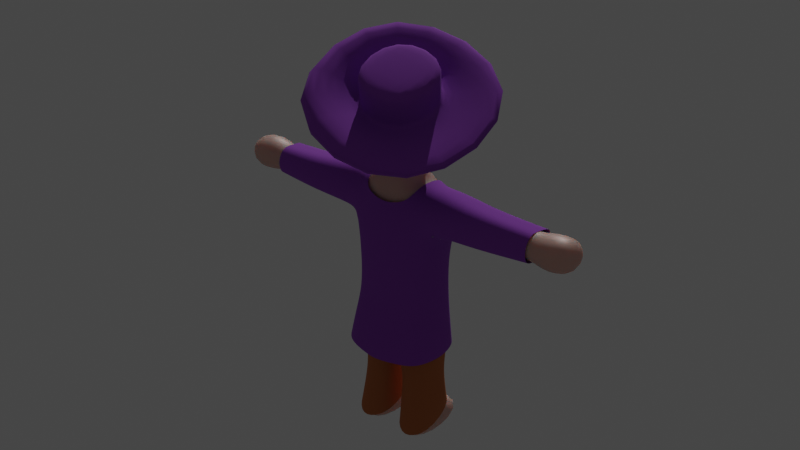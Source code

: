 # Source: player_as_3d_question_mark.blend  (saved by Blender 2.91.10; exported with 4.5.12 LTS)
import bpy
from mathutils import Matrix  # noqa: F401  (used for matrix-valued properties, if any)

bpy.ops.wm.read_factory_settings(use_empty=True)
scene = bpy.context.scene
scene.name = 'Scene'

# ---- collections
col_collection = bpy.data.collections.new('Collection'); scene.collection.children.link(col_collection)

# ---- materials (node trees are filled in below, after node groups)
mat_material = bpy.data.materials.new('Material')
mat_material.alpha_threshold = 0.0
mat_material.use_transparent_shadow = False
mat_material.line_color = (0.0, 0.0, 0.0, 1.0)
mat_material_003 = bpy.data.materials.new('Material.003')
mat_material_003.use_transparent_shadow = False
mat_material_004 = bpy.data.materials.new('Material.004')
mat_material_004.use_transparent_shadow = False
mat_material_005 = bpy.data.materials.new('Material.005')
mat_material_005.use_transparent_shadow = False
mat_material_002 = bpy.data.materials.new('Material.002')
mat_material_002.use_transparent_shadow = False

# ---- material node trees
mat_material.use_nodes = True; mat_material.node_tree.nodes.clear()
_N = mat_material.node_tree.nodes; _L = mat_material.node_tree.links
n0 = _N.new('ShaderNodeOutputMaterial'); n0.name = 'Material Output'; n0.location = (300, 300)
n1 = _N.new('ShaderNodeBsdfPrincipled'); n1.name = 'Principled BSDF'; n1.location = (10, 300)
n1.distribution = 'GGX'
n1.subsurface_method = 'BURLEY'
n1.inputs[0].default_value = (0.7093, 0.4294, 0.3643, 1.0)
n1.inputs[1].default_value = 0.05905
n1.inputs[2].default_value = 0.4824
n1.inputs[3].default_value = 1.45
n1.inputs[8].default_value = 1.0
n1.inputs[10].default_value = 0.2451
n1.inputs[27].default_value = (0.0, 0.0, 0.0, 1.0)
n1.inputs[28].default_value = 1.0
_L.new(n1.outputs[0], n0.inputs[0])
n0.is_active_output = True
mat_material_003.use_nodes = True; mat_material_003.node_tree.nodes.clear()
_N = mat_material_003.node_tree.nodes; _L = mat_material_003.node_tree.links
n0 = _N.new('ShaderNodeBsdfPrincipled'); n0.name = 'Principled BSDF'; n0.location = (10, 300)
n0.distribution = 'GGX'
n0.subsurface_method = 'BURLEY'
n0.inputs[0].default_value = (0.3233, 0.06396, 0.5542, 1.0)
n0.inputs[1].default_value = 0.1588
n0.inputs[2].default_value = 0.9098
n0.inputs[3].default_value = 1.45
n0.inputs[27].default_value = (0.0, 0.0, 0.0, 1.0)
n0.inputs[28].default_value = 1.0
n1 = _N.new('ShaderNodeOutputMaterial'); n1.name = 'Material Output'; n1.location = (300, 300)
_L.new(n0.outputs[0], n1.inputs[0])
n1.is_active_output = True
mat_material_004.use_nodes = True; mat_material_004.node_tree.nodes.clear()
_N = mat_material_004.node_tree.nodes; _L = mat_material_004.node_tree.links
n0 = _N.new('ShaderNodeBsdfPrincipled'); n0.name = 'Principled BSDF'; n0.location = (10, 300)
n0.distribution = 'GGX'
n0.subsurface_method = 'BURLEY'
n0.inputs[0].default_value = (0.5542, 0.1748, 0.05018, 1.0)
n0.inputs[1].default_value = 0.1588
n0.inputs[2].default_value = 0.9098
n0.inputs[3].default_value = 1.45
n0.inputs[27].default_value = (0.0, 0.0, 0.0, 1.0)
n0.inputs[28].default_value = 1.0
n1 = _N.new('ShaderNodeOutputMaterial'); n1.name = 'Material Output'; n1.location = (300, 300)
_L.new(n0.outputs[0], n1.inputs[0])
n1.is_active_output = True
mat_material_005.use_nodes = True; mat_material_005.node_tree.nodes.clear()
_N = mat_material_005.node_tree.nodes; _L = mat_material_005.node_tree.links
n0 = _N.new('ShaderNodeOutputMaterial'); n0.name = 'Material Output'; n0.location = (300, 300)
n1 = _N.new('ShaderNodeEmission'); n1.name = 'Emission'; n1.location = (10, 300)
n1.inputs[0].default_value = (0.0, 0.0, 0.0, 1.0)
_L.new(n1.outputs[0], n0.inputs[0])
n0.is_active_output = True
mat_material_002.use_nodes = True; mat_material_002.node_tree.nodes.clear()
_N = mat_material_002.node_tree.nodes; _L = mat_material_002.node_tree.links
n0 = _N.new('ShaderNodeOutputMaterial'); n0.name = 'Material Output'; n0.location = (300, 300)
n1 = _N.new('ShaderNodeEmission'); n1.name = 'Emission'; n1.location = (10, 300)
_L.new(n1.outputs[0], n0.inputs[0])
n0.is_active_output = True

# ---- world
world_world = bpy.data.worlds.new('World'); scene.world = world_world
world_world.use_nodes = True; world_world.node_tree.nodes.clear()
_N = world_world.node_tree.nodes; _L = world_world.node_tree.links
n0 = _N.new('ShaderNodeOutputWorld'); n0.name = 'World Output'; n0.location = (300, 300)
n1 = _N.new('ShaderNodeBackground'); n1.name = 'Background'; n1.location = (10, 300)
n1.inputs[0].default_value = (0.05088, 0.05088, 0.05088, 1.0)
_L.new(n1.outputs[0], n0.inputs[0])
n0.is_active_output = True
world_world.color = (0.05088, 0.05088, 0.05088)
world_world.use_sun_shadow = False
world_world.sun_shadow_jitter_overblur = 0.0

# ---- lights
light_sun = bpy.data.lights.new('Sun', 'SUN')
light_sun.transmission_factor = 0.0
light_sun.energy = 1.0
light_sun.shadow_soft_size = 0.125

# ---- meshes
me_cube = bpy.data.meshes.new('Cube')
me_cube.from_pydata([(0.8304, 0.339, 0.01011), (0.9805, 0.3432, -0.8924), (0.8868, -0.3725, 0.06511), (0.9805, -0.4275, -0.8678), (0.04666, -0.5475, -0.9597), (0.09656, -0.5264, 0.1137), (0.04666, 0.469, -0.9922), (0.4284, 0.4619, 0.05067), (0.0, -0.5476, -0.9675), (0.0, -0.5264, 0.1137), (0.0, 0.469, -1.0), (0.0, 0.4843, 0.08138), (0.8097, 0.4401, -2.093), (0.8169, -0.2956, -1.966), (0.1156, -0.2956, -1.969), (0.1237, 0.4401, -2.095), (0.8657, 0.898, -2.842), (0.8662, -0.5199, -2.97), (0.1227, -0.5199, -2.972), (0.1223, 0.898, -2.845), (0.8562, 0.469, 2.154), (0.8562, -0.469, 2.154), (0.4793, -0.4803, 2.204), (0.4793, 0.4576, 2.204), (0.0, -0.469, 2.249), (0.0, 0.469, 2.249), (0.6615, 0.599, 1.282), (0.7916, 0.4205, 1.353), (0.7916, -0.4205, 1.353), (0.0, 0.6975, 1.353), (0.1595, -0.469, 1.423), (0.0, -0.469, 1.445), (1.88, 0.402, 2.071), (1.88, -0.402, 2.071), (1.85, 0.402, 1.382), (1.85, -0.402, 1.382), (2.979, 0.2711, 1.932), (2.979, -0.2711, 1.932), (2.959, 0.2711, 1.468), (2.959, -0.2711, 1.468), (0.8672, 1.111, -3.286), (0.8673, -0.5594, -3.322), (0.1239, -0.5594, -3.325), (0.1237, 1.111, -3.288), (0.8664, 0.4583, -2.695), (0.1094, 0.4583, -2.697), (0.1093, -0.4425, -2.674), (0.8663, -0.4425, -2.671), (0.1147, -0.2917, -1.89), (0.8152, -0.2917, -1.888), (0.8072, 0.4439, -1.754), (0.122, 0.4439, -1.755), (3.807, 0.4065, 2.066), (3.807, -0.4065, 2.066), (3.782, 0.4065, 1.37), (3.782, -0.4065, 1.37), (3.127, 0.4075, 1.358), (3.127, -0.4075, 1.358), (3.153, 0.4075, 2.055), (3.153, -0.4075, 2.055), (0.3449, 0.2584, 2.523), (0.4051, -0.4069, 2.413), (0.0, 0.2896, 2.395), (0.0, -0.3993, 2.443), (0.5134, 0.6497, 2.773), (0.5124, -0.4359, 2.808), (0.0, 0.7023, 2.464), (0.0, -0.6224, 2.72), (0.6809, 0.5443, 3.77), (0.6153, -0.4236, 3.789), (0.0, 0.6132, 4.016), (0.0, -0.6026, 3.978), (0.0, 0.3559, 2.856), (0.0, 0.5543, 3.216), (0.0, 0.6727, 2.656), (0.0, 0.7804, 3.05), (0.2088, 0.3513, 2.866), (0.1416, 0.5481, 3.142), (0.07502, 0.6663, 2.7), (0.2201, 0.7759, 2.989)], [], [(1, 6, 7, 0), (27, 20, 32, 34), (49, 48, 14, 13), (2, 5, 4, 3), (1, 0, 2, 3), (27, 26, 23, 20), (6, 4, 8, 10), (7, 6, 10, 11), (4, 5, 9, 8), (45, 44, 16, 19), (50, 49, 13, 12), (51, 50, 12, 15), (48, 51, 15, 14), (16, 17, 41, 40), (47, 46, 18, 17), (44, 47, 17, 16), (46, 45, 19, 18), (23, 25, 62, 60), (20, 23, 22, 21), (26, 29, 25, 23), (30, 28, 21, 22), (31, 30, 22, 24), (9, 5, 30, 31), (5, 2, 28, 30), (7, 11, 29, 26), (0, 7, 26, 27), (2, 0, 27, 28), (33, 35, 39, 37), (21, 28, 35, 33), (20, 21, 33, 32), (28, 27, 34, 35), (57, 56, 54, 55), (32, 33, 37, 36), (35, 34, 38, 39), (34, 32, 36, 38), (41, 42, 43, 40), (18, 19, 43, 42), (19, 16, 40, 43), (17, 18, 42, 41), (14, 15, 45, 46), (12, 13, 47, 44), (13, 14, 46, 47), (15, 12, 44, 45), (4, 6, 51, 48), (6, 1, 50, 51), (1, 3, 49, 50), (3, 4, 48, 49), (55, 54, 52, 53), (56, 58, 52, 54), (59, 57, 55, 53), (58, 59, 53, 52), (36, 37, 59, 58), (37, 39, 57, 59), (38, 36, 58, 56), (39, 38, 56, 57), (60, 62, 66, 64), (24, 22, 61, 63), (22, 23, 60, 61), (67, 65, 69, 71), (61, 60, 64, 65), (63, 61, 65, 67), (69, 68, 70, 71), (64, 66, 70, 68), (65, 64, 68, 69), (74, 75, 79, 78), (78, 79, 77, 76), (76, 77, 73, 72), (74, 78, 76, 72), (79, 75, 73, 77)])
me_cube.polygons.foreach_set('use_smooth', [True] * 69)
_uv = me_cube.uv_layers.new(name='UVMap')
_uv.uv.foreach_set('vector', [0.375, 0.5, 0.375, 0.5, 0.625, 0.5, 0.625, 0.5, 0.625, 0.5, 0.625, 0.5, 0.625, 0.5, 0.625, 0.5, 0.375, 0.75, 0.375, 0.75, 0.375, 0.75, 0.375, 0.75, 0.625, 0.75, 0.625, 0.75, 0.375, 0.75, 0.375, 0.75, 0.375, 0.5, 0.625, 0.5, 0.625, 0.75, 0.375, 0.75, 0.625, 0.5, 0.625, 0.5, 0.625, 0.5, 0.625, 0.5, 0.375, 0.5, 0.375, 0.75, 0.375, 0.75, 0.375, 0.5, 0.625, 0.5, 0.375, 0.5, 0.375, 0.5, 0.625, 0.5, 0.375, 0.75, 0.625, 0.75, 0.625, 0.75, 0.375, 0.75, 0.375, 0.5, 0.375, 0.5, 0.375, 0.5, 0.375, 0.5, 0.375, 0.5, 0.375, 0.75, 0.375, 0.75, 0.375, 0.5, 0.375, 0.5, 0.375, 0.5, 0.375, 0.5, 0.375, 0.5, 0.375, 0.75, 0.375, 0.5, 0.375, 0.5, 0.375, 0.75, 0.375, 0.5, 0.375, 0.75, 0.375, 0.75, 0.375, 0.5, 0.375, 0.75, 0.375, 0.75, 0.375, 0.75, 0.375, 0.75, 0.375, 0.5, 0.375, 0.75, 0.375, 0.75, 0.375, 0.5, 0.375, 0.75, 0.375, 0.5, 0.375, 0.5, 0.375, 0.75, 0.625, 0.5, 0.625, 0.5, 0.625, 0.5, 0.625, 0.5, 0.625, 0.5, 0.625, 0.5, 0.625, 0.75, 0.625, 0.75, 0.625, 0.5, 0.625, 0.5, 0.625, 0.5, 0.625, 0.5, 0.625, 0.75, 0.625, 0.75, 0.625, 0.75, 0.625, 0.75, 0.625, 0.75, 0.625, 0.75, 0.625, 0.75, 0.625, 0.75, 0.625, 0.75, 0.625, 0.75, 0.625, 0.75, 0.625, 0.75, 0.625, 0.75, 0.625, 0.75, 0.625, 0.75, 0.625, 0.75, 0.625, 0.5, 0.625, 0.5, 0.625, 0.5, 0.625, 0.5, 0.625, 0.5, 0.625, 0.5, 0.625, 0.5, 0.625, 0.5, 0.625, 0.75, 0.625, 0.5, 0.625, 0.5, 0.625, 0.75, 0.625, 0.75, 0.625, 0.75, 0.625, 0.75, 0.625, 0.75, 0.625, 0.75, 0.625, 0.75, 0.625, 0.75, 0.625, 0.75, 0.625, 0.5, 0.625, 0.75, 0.625, 0.75, 0.625, 0.5, 0.625, 0.75, 0.625, 0.5, 0.625, 0.5, 0.625, 0.75, 0.625, 0.75, 0.625, 0.5, 0.625, 0.5, 0.625, 0.75, 0.625, 0.5, 0.625, 0.75, 0.625, 0.75, 0.625, 0.5, 0.625, 0.75, 0.625, 0.5, 0.625, 0.5, 0.625, 0.75, 0.625, 0.5, 0.625, 0.5, 0.625, 0.5, 0.625, 0.5, 0.375, 0.75, 0.375, 0.75, 0.375, 0.5, 0.375, 0.5, 0.375, 0.75, 0.375, 0.5, 0.375, 0.5, 0.375, 0.75, 0.375, 0.5, 0.375, 0.5, 0.375, 0.5, 0.375, 0.5, 0.375, 0.75, 0.375, 0.75, 0.375, 0.75, 0.375, 0.75, 0.375, 0.75, 0.375, 0.5, 0.375, 0.5, 0.375, 0.75, 0.375, 0.5, 0.375, 0.75, 0.375, 0.75, 0.375, 0.5, 0.375, 0.75, 0.375, 0.75, 0.375, 0.75, 0.375, 0.75, 0.375, 0.5, 0.375, 0.5, 0.375, 0.5, 0.375, 0.5, 0.375, 0.75, 0.375, 0.5, 0.375, 0.5, 0.375, 0.75, 0.375, 0.5, 0.375, 0.5, 0.375, 0.5, 0.375, 0.5, 0.375, 0.5, 0.375, 0.75, 0.375, 0.75, 0.375, 0.5, 0.375, 0.75, 0.375, 0.75, 0.375, 0.75, 0.375, 0.75, 0.625, 0.75, 0.625, 0.5, 0.625, 0.5, 0.625, 0.75, 0.625, 0.5, 0.625, 0.5, 0.625, 0.5, 0.625, 0.5, 0.625, 0.75, 0.625, 0.75, 0.625, 0.75, 0.625, 0.75, 0.625, 0.5, 0.625, 0.75, 0.625, 0.75, 0.625, 0.5, 0.625, 0.5, 0.625, 0.75, 0.625, 0.75, 0.625, 0.5, 0.625, 0.75, 0.625, 0.75, 0.625, 0.75, 0.625, 0.75, 0.625, 0.5, 0.625, 0.5, 0.625, 0.5, 0.625, 0.5, 0.625, 0.75, 0.625, 0.5, 0.625, 0.5, 0.625, 0.75, 0.625, 0.5, 0.625, 0.5, 0.625, 0.5, 0.625, 0.5, 0.625, 0.75, 0.625, 0.75, 0.625, 0.75, 0.625, 0.75, 0.625, 0.75, 0.625, 0.5, 0.625, 0.5, 0.625, 0.75, 0.625, 0.75, 0.625, 0.75, 0.625, 0.75, 0.625, 0.75, 0.625, 0.75, 0.625, 0.5, 0.625, 0.5, 0.625, 0.75, 0.625, 0.75, 0.625, 0.75, 0.625, 0.75, 0.625, 0.75, 0.625, 0.75, 0.625, 0.5, 0.625, 0.5, 0.625, 0.75, 0.625, 0.5, 0.625, 0.5, 0.625, 0.5, 0.625, 0.5, 0.625, 0.75, 0.625, 0.5, 0.625, 0.5, 0.625, 0.75, 0.375, 0.25, 0.625, 0.25, 0.625, 0.5, 0.375, 0.5, 0.375, 0.5, 0.625, 0.5, 0.625, 0.75, 0.375, 0.75, 0.375, 0.75, 0.625, 0.75, 0.625, 1.0, 0.375, 1.0, 0.125, 0.5, 0.375, 0.5, 0.375, 0.75, 0.125, 0.75, 0.625, 0.5, 0.875, 0.5, 0.875, 0.75, 0.625, 0.75])
me_cube.materials.append(mat_material)
me_cube.use_remesh_preserve_volume = False
me_cube.use_remesh_preserve_attributes = False
me_cube.use_mirror_vertex_groups = False
me_cube.update()
me_plane_001 = bpy.data.meshes.new('Plane.001')
me_plane_001.from_pydata([(0.0, 0.6958, 1.462), (0.2433, 0.6887, 1.467), (0.0, 0.5899, -0.2173), (0.2116, 0.5899, -0.2242), (0.0, 0.6103, -0.6652), (0.1768, 0.6099, -0.666), (0.0, 0.6594, -1.161), (0.1279, 0.6598, -1.161), (0.4857, 0.6254, 1.482), (0.4733, 0.5625, -0.224), (0.4708, 0.5793, -0.6688), (0.4856, 0.6222, -1.166), (0.7511, 0.5222, 1.336), (0.7118, 0.4883, -0.222), (0.7388, 0.4965, -0.6763), (0.7882, 0.4962, -1.18), (0.9486, 0.3486, 1.208), (0.8592, 0.3284, -0.2704), (0.9312, 0.3141, -0.6978), (0.9863, 0.3273, -1.202), (1.028, 0.02452, 1.168), (0.9291, -0.005115, -0.2761), (0.9949, -0.05658, -0.7327), (1.062, -0.1087, -1.251), (0.8517, -0.3307, 1.255), (0.7929, -0.3228, -0.2953), (0.8445, -0.4593, -0.7714), (0.8976, -0.5712, -1.305), (0.6539, -0.4729, 1.104), (0.6043, -0.4562, -0.3345), (0.6113, -0.6077, -0.7892), (0.6413, -0.7386, -1.328), (0.3376, -0.5545, 1.112), (0.288, -0.5378, -0.3261), (0.2558, -0.6983, -0.7968), (0.2437, -0.8394, -1.338), (0.0, -0.585, 1.113), (0.0, -0.5683, -0.325), (0.0, -0.7323, -0.7999), (0.0, -0.8773, -1.342), (0.0, 0.6598, 1.543), (0.2579, 0.6438, 1.663), (0.4927, 0.5824, 1.762), (0.7614, 0.4879, 1.595), (0.0, 0.6, 1.691), (0.2386, 0.5726, 1.81), (0.5317, 0.5219, 1.945), (0.7625, 0.4319, 1.909), (0.5914, 0.3501, 2.159), (0.8265, 0.2707, 2.113), (0.8178, -0.4635, 1.58), (0.5918, -0.4801, 1.554), (0.2986, -0.5531, 1.562), (0.0, -0.5781, 1.558), (0.0, 0.6429, 0.6221), (0.2274, 0.6393, 0.6216), (0.4795, 0.594, 0.6289), (0.6749, 0.5145, 0.5436), (0.8083, 0.3509, 0.4746), (0.8534, 0.02575, 0.4555), (0.7637, -0.3336, 0.5039), (0.6291, -0.4646, 0.3845), (0.3128, -0.5462, 0.3929), (0.0, -0.5766, 0.394), (0.7992, -0.415, 1.936), (0.5045, -0.4574, 1.997), (0.8378, -0.1835, 2.186), (0.5807, -0.1688, 2.225), (0.2945, -0.5162, 1.893), (0.0, -0.5476, 1.831), (1.275, 0.387, 1.481), (1.069, 0.2689, 1.315), (1.139, -0.01817, 1.28), (0.9827, -0.3329, 1.357), (1.239, 0.4258, 1.713), (1.212, 0.4138, 2.035), (0.944, 0.1941, 2.134), (0.9574, -0.4329, 1.647), (0.9355, -0.4098, 1.96), (0.9746, -0.1824, 2.181), (1.904, 0.3497, 1.539), (1.881, 0.05837, 1.402), (1.936, -0.1674, 1.374), (1.813, -0.4148, 1.435), (1.979, 0.3514, 1.768), (1.979, 0.3124, 1.987), (1.783, -0.0004392, 2.046), (1.793, -0.4934, 1.663), (1.78, -0.4596, 1.91), (1.811, -0.2808, 2.084), (2.908, 0.345, 1.618), (2.876, 0.1645, 1.412), (2.894, -0.06061, 1.405), (2.892, -0.2632, 1.455), (2.935, 0.358, 1.792), (2.939, 0.3644, 1.922), (2.892, 0.07603, 1.955), (2.892, -0.3275, 1.641), (2.892, -0.2999, 1.844), (2.892, -0.1535, 1.986)], [], [(54, 55, 3, 2), (2, 3, 5, 4), (4, 5, 7, 6), (7, 5, 10, 11), (5, 3, 9, 10), (55, 1, 8, 56), (11, 10, 14, 15), (10, 9, 13, 14), (56, 8, 12, 57), (15, 14, 18, 19), (14, 13, 17, 18), (57, 12, 16, 58), (19, 18, 22, 23), (18, 17, 21, 22), (58, 16, 20, 59), (23, 22, 26, 27), (22, 21, 25, 26), (59, 20, 24, 60), (27, 26, 30, 31), (26, 25, 29, 30), (60, 24, 28, 61), (31, 30, 34, 35), (30, 29, 33, 34), (61, 28, 32, 62), (35, 34, 38, 39), (34, 33, 37, 38), (62, 32, 36, 63), (12, 8, 42, 43), (8, 1, 41, 42), (1, 0, 40, 41), (42, 41, 45, 46), (41, 40, 44, 45), (43, 42, 46, 47), (47, 46, 48, 49), (36, 32, 52, 53), (32, 28, 51, 52), (28, 24, 50, 51), (33, 62, 63, 37), (29, 61, 62, 33), (25, 60, 61, 29), (21, 59, 60, 25), (17, 58, 59, 21), (13, 57, 58, 17), (9, 56, 57, 13), (3, 55, 56, 9), (0, 1, 55, 54), (51, 50, 64, 65), (65, 64, 66, 67), (48, 67, 66, 49), (53, 52, 68, 69), (52, 51, 65, 68), (49, 66, 79, 76), (47, 49, 76, 75), (50, 24, 73, 77), (66, 64, 78, 79), (64, 50, 77, 78), (12, 43, 74, 70), (16, 12, 70, 71), (20, 16, 71, 72), (24, 20, 72, 73), (43, 47, 75, 74), (73, 72, 82, 83), (76, 79, 89, 86), (77, 73, 83, 87), (70, 74, 84, 80), (71, 70, 80, 81), (78, 77, 87, 88), (74, 75, 85, 84), (72, 71, 81, 82), (79, 78, 88, 89), (75, 76, 86, 85), (86, 89, 99, 96), (87, 83, 93, 97), (80, 84, 94, 90), (81, 80, 90, 91), (88, 87, 97, 98), (84, 85, 95, 94), (82, 81, 91, 92), (89, 88, 98, 99), (85, 86, 96, 95), (83, 82, 92, 93)])
me_plane_001.polygons.foreach_set('use_smooth', [True] * 81)
_uv = me_plane_001.uv_layers.new(name='UVMap')
_uv.uv.foreach_set('vector', [0.0, 0.5, 1.0, 0.5, 1.0, 1.0, 0.0, 1.0, 0.0, 1.0, 1.0, 1.0, 1.0, 1.0, 0.0, 1.0, 0.0, 1.0, 1.0, 1.0, 1.0, 1.0, 0.0, 1.0, 1.0, 1.0, 1.0, 1.0, 1.0, 1.0, 1.0, 1.0, 1.0, 1.0, 1.0, 1.0, 1.0, 1.0, 1.0, 1.0, 1.0, 0.5, 1.0, 0.0, 1.0, 0.0, 1.0, 0.5, 1.0, 1.0, 1.0, 1.0, 1.0, 1.0, 1.0, 1.0, 1.0, 1.0, 1.0, 1.0, 1.0, 1.0, 1.0, 1.0, 1.0, 0.5, 1.0, 0.0, 1.0, 0.0, 1.0, 0.5, 1.0, 1.0, 1.0, 1.0, 1.0, 1.0, 1.0, 1.0, 1.0, 1.0, 1.0, 1.0, 1.0, 1.0, 1.0, 1.0, 1.0, 0.5, 1.0, 0.0, 1.0, 0.0, 1.0, 0.5, 1.0, 1.0, 1.0, 1.0, 1.0, 1.0, 1.0, 1.0, 1.0, 1.0, 1.0, 1.0, 1.0, 1.0, 1.0, 1.0, 1.0, 0.5, 1.0, 0.0, 1.0, 0.0, 1.0, 0.5, 1.0, 1.0, 1.0, 1.0, 1.0, 1.0, 1.0, 1.0, 1.0, 1.0, 1.0, 1.0, 1.0, 1.0, 1.0, 1.0, 1.0, 0.5, 1.0, 0.0, 1.0, 0.0, 1.0, 0.5, 1.0, 1.0, 1.0, 1.0, 1.0, 1.0, 1.0, 1.0, 1.0, 1.0, 1.0, 1.0, 1.0, 1.0, 1.0, 1.0, 1.0, 0.5, 1.0, 0.0, 1.0, 0.0, 1.0, 0.5, 1.0, 1.0, 1.0, 1.0, 1.0, 1.0, 1.0, 1.0, 1.0, 1.0, 1.0, 1.0, 1.0, 1.0, 1.0, 1.0, 1.0, 0.5, 1.0, 0.0, 1.0, 0.0, 1.0, 0.5, 1.0, 1.0, 1.0, 1.0, 1.0, 1.0, 1.0, 1.0, 1.0, 1.0, 1.0, 1.0, 1.0, 1.0, 1.0, 1.0, 1.0, 0.5, 1.0, 0.0, 1.0, 0.0, 1.0, 0.5, 1.0, 0.0, 1.0, 0.0, 1.0, 0.0, 1.0, 0.0, 1.0, 0.0, 1.0, 0.0, 1.0, 0.0, 1.0, 0.0, 1.0, 0.0, 0.0, 0.0, 0.0, 0.0, 1.0, 0.0, 1.0, 0.0, 1.0, 0.0, 1.0, 0.0, 1.0, 0.0, 1.0, 0.0, 0.0, 0.0, 0.0, 0.0, 1.0, 0.0, 1.0, 0.0, 1.0, 0.0, 1.0, 0.0, 0.0, 0.0, 0.0, 0.0, 1.0, 0.0, 1.0, 0.0, 0.0, 0.0, 1.0, 0.0, 1.0, 0.0, 1.0, 0.0, 1.0, 0.0, 1.0, 0.0, 1.0, 0.0, 1.0, 0.0, 1.0, 0.0, 1.0, 0.0, 1.0, 0.0, 1.0, 0.0, 1.0, 0.0, 1.0, 1.0, 1.0, 0.5, 1.0, 0.5, 1.0, 1.0, 1.0, 1.0, 1.0, 0.5, 1.0, 0.5, 1.0, 1.0, 1.0, 1.0, 1.0, 0.5, 1.0, 0.5, 1.0, 1.0, 1.0, 1.0, 1.0, 0.5, 1.0, 0.5, 1.0, 1.0, 1.0, 1.0, 1.0, 0.5, 1.0, 0.5, 1.0, 1.0, 1.0, 1.0, 1.0, 0.5, 1.0, 0.5, 1.0, 1.0, 1.0, 1.0, 1.0, 0.5, 1.0, 0.5, 1.0, 1.0, 1.0, 1.0, 1.0, 0.5, 1.0, 0.5, 1.0, 1.0, 0.0, 0.0, 1.0, 0.0, 1.0, 0.5, 0.0, 0.5, 1.0, 0.0, 1.0, 0.0, 1.0, 0.0, 1.0, 0.0, 1.0, 0.0, 1.0, 0.0, 1.0, 0.0, 1.0, 0.0, 1.0, 0.0, 1.0, 0.0, 1.0, 0.0, 0.0, 0.0, 1.0, 0.0, 1.0, 0.0, 1.0, 0.0, 1.0, 0.0, 1.0, 0.0, 1.0, 0.0, 1.0, 0.0, 1.0, 0.0, 0.0, 0.0, 1.0, 0.0, 1.0, 0.0, 0.0, 0.0, 0.0, 0.0, 0.0, 0.0, 0.0, 0.0, 0.0, 0.0, 1.0, 0.0, 1.0, 0.0, 1.0, 0.0, 1.0, 0.0, 1.0, 0.0, 1.0, 0.0, 1.0, 0.0, 1.0, 0.0, 1.0, 0.0, 1.0, 0.0, 1.0, 0.0, 1.0, 0.0, 1.0, 0.0, 1.0, 0.0, 1.0, 0.0, 1.0, 0.0, 1.0, 0.0, 1.0, 0.0, 1.0, 0.0, 1.0, 0.0, 1.0, 0.0, 1.0, 0.0, 1.0, 0.0, 1.0, 0.0, 1.0, 0.0, 1.0, 0.0, 1.0, 0.0, 1.0, 0.0, 1.0, 0.0, 0.0, 0.0, 0.0, 0.0, 1.0, 0.0, 1.0, 0.0, 1.0, 0.0, 1.0, 0.0, 1.0, 0.0, 0.0, 0.0, 1.0, 0.0, 1.0, 0.0, 0.0, 0.0, 1.0, 0.0, 1.0, 0.0, 1.0, 0.0, 1.0, 0.0, 1.0, 0.0, 1.0, 0.0, 1.0, 0.0, 1.0, 0.0, 1.0, 0.0, 1.0, 0.0, 1.0, 0.0, 1.0, 0.0, 1.0, 0.0, 1.0, 0.0, 1.0, 0.0, 1.0, 0.0, 1.0, 0.0, 0.0, 0.0, 0.0, 0.0, 1.0, 0.0, 1.0, 0.0, 1.0, 0.0, 1.0, 0.0, 1.0, 0.0, 1.0, 0.0, 1.0, 0.0, 1.0, 0.0, 1.0, 0.0, 0.0, 0.0, 0.0, 0.0, 0.0, 0.0, 0.0, 0.0, 0.0, 0.0, 1.0, 0.0, 1.0, 0.0, 0.0, 0.0, 1.0, 0.0, 1.0, 0.0, 1.0, 0.0, 1.0, 0.0, 1.0, 0.0, 1.0, 0.0, 1.0, 0.0, 1.0, 0.0, 1.0, 0.0, 1.0, 0.0, 1.0, 0.0, 1.0, 0.0, 1.0, 0.0, 1.0, 0.0, 1.0, 0.0, 1.0, 0.0, 1.0, 0.0, 0.0, 0.0, 0.0, 0.0, 1.0, 0.0, 1.0, 0.0, 1.0, 0.0, 1.0, 0.0, 1.0, 0.0, 1.0, 0.0, 1.0, 0.0, 1.0, 0.0, 1.0, 0.0, 0.0, 0.0, 0.0, 0.0, 0.0, 0.0, 0.0, 0.0, 1.0, 0.0, 1.0, 0.0, 1.0, 0.0, 1.0, 0.0])
me_plane_001.materials.append(mat_material_003)
me_plane_001.use_remesh_fix_poles = True
me_plane_001.use_remesh_preserve_attributes = False
me_plane_001.use_mirror_vertex_groups = False
me_plane_001.update()
me_plane_002 = bpy.data.meshes.new('Plane.002')
me_plane_002.from_pydata([(0.2805, 0.4234, -2.193), (0.4948, 0.4501, -2.194), (0.2845, 0.4138, -1.809), (0.5069, 0.4201, -1.843), (0.7025, 0.4321, -2.209), (0.7096, 0.3862, -1.843), (0.8904, 0.2624, -2.259), (0.8291, 0.2441, -1.843), (0.9117, 0.07917, -2.302), (0.8385, 0.008418, -1.839), (0.8015, -0.2233, -2.359), (0.7613, -0.2015, -1.834), (0.5167, -0.4126, -2.391), (0.4832, -0.3867, -1.831), (0.1225, -0.3247, -2.363), (0.1448, -0.2758, -1.841), (0.1132, 0.1815, -2.233), (0.08826, 0.1391, -1.799), (0.3043, 0.4432, -1.254), (0.526, 0.4689, -1.253), (0.7413, 0.4328, -1.254), (0.8682, 0.282, -1.255), (0.9266, 0.02816, -1.229), (0.8611, -0.2374, -1.216), (0.5608, -0.4782, -1.236), (-0.02974, -0.4905, -1.18), (0.04345, 0.1553, -1.231), (0.2419, 0.5171, -0.8466), (0.5454, 0.4793, -0.8891), (0.7669, 0.4422, -0.8895), (0.8975, 0.287, -0.8911), (0.9561, 0.02601, -0.8646), (0.8882, -0.2459, -0.8521), (0.5795, -0.4924, -0.8713), (0.03108, -0.5053, -0.833), (0.02023, 0.4247, -0.7097), (0.1878, 0.5041, -0.5035), (0.4913, 0.4663, -0.546), (0.7128, 0.4292, -0.5464), (0.8433, 0.2741, -0.5479), (0.902, 0.01308, -0.5215), (0.8341, -0.2588, -0.509), (0.5254, -0.5054, -0.5282), (-0.02305, -0.5183, -0.4898), (-0.0339, 0.4118, -0.3666), (0.2059, 0.4571, -2.621), (0.4705, 0.5297, -2.582), (0.7697, 0.5042, -2.597), (0.8818, 0.263, -2.72), (0.9062, 0.01851, -2.838), (0.8511, -0.3755, -3.023), (0.502, -0.6187, -3.135), (0.1109, -0.3417, -2.998), (0.07297, 0.1958, -2.736)], [], [(0, 1, 3, 2), (3, 1, 4, 5), (5, 4, 6, 7), (7, 6, 8, 9), (9, 8, 10, 11), (11, 10, 12, 13), (13, 12, 14, 15), (15, 14, 16, 17), (2, 17, 16, 0), (17, 2, 18, 26), (9, 11, 23, 22), (7, 9, 22, 21), (5, 7, 21, 20), (3, 5, 20, 19), (2, 3, 19, 18), (15, 17, 26, 25), (13, 15, 25, 24), (11, 13, 24, 23), (23, 24, 33, 32), (20, 21, 30, 29), (24, 25, 34, 33), (21, 22, 31, 30), (18, 19, 28, 27), (25, 26, 35, 34), (22, 23, 32, 31), (19, 20, 29, 28), (26, 18, 27, 35), (31, 32, 41, 40), (28, 29, 38, 37), (35, 27, 36, 44), (32, 33, 42, 41), (29, 30, 39, 38), (33, 34, 43, 42), (30, 31, 40, 39), (27, 28, 37, 36), (34, 35, 44, 43), (6, 4, 47, 48), (4, 1, 46, 47), (0, 16, 53, 45), (16, 14, 52, 53), (14, 12, 51, 52), (12, 10, 50, 51), (10, 8, 49, 50), (8, 6, 48, 49), (1, 0, 45, 46)])
me_plane_002.polygons.foreach_set('use_smooth', [True] * 45)
_uv = me_plane_002.uv_layers.new(name='UVMap')
_uv.uv.foreach_set('vector', [0.0, 0.0, 1.0, 0.0, 1.0, 1.0, 0.0, 1.0, 1.0, 1.0, 1.0, 0.0, 1.0, 0.0, 1.0, 1.0, 1.0, 1.0, 1.0, 0.0, 1.0, 0.0, 1.0, 1.0, 1.0, 1.0, 1.0, 0.0, 1.0, 0.0, 1.0, 1.0, 1.0, 1.0, 1.0, 0.0, 1.0, 0.0, 1.0, 1.0, 1.0, 1.0, 1.0, 0.0, 1.0, 0.0, 1.0, 1.0, 1.0, 1.0, 1.0, 0.0, 1.0, 0.0, 1.0, 1.0, 1.0, 1.0, 1.0, 0.0, 1.0, 0.0, 1.0, 1.0, 0.0, 1.0, 1.0, 1.0, 1.0, 0.0, 0.0, 0.0, 1.0, 1.0, 0.0, 1.0, 0.0, 1.0, 1.0, 1.0, 1.0, 1.0, 1.0, 1.0, 1.0, 1.0, 1.0, 1.0, 1.0, 1.0, 1.0, 1.0, 1.0, 1.0, 1.0, 1.0, 1.0, 1.0, 1.0, 1.0, 1.0, 1.0, 1.0, 1.0, 1.0, 1.0, 1.0, 1.0, 1.0, 1.0, 1.0, 1.0, 0.0, 1.0, 1.0, 1.0, 1.0, 1.0, 0.0, 1.0, 1.0, 1.0, 1.0, 1.0, 1.0, 1.0, 1.0, 1.0, 1.0, 1.0, 1.0, 1.0, 1.0, 1.0, 1.0, 1.0, 1.0, 1.0, 1.0, 1.0, 1.0, 1.0, 1.0, 1.0, 1.0, 1.0, 1.0, 1.0, 1.0, 1.0, 1.0, 1.0, 1.0, 1.0, 1.0, 1.0, 1.0, 1.0, 1.0, 1.0, 1.0, 1.0, 1.0, 1.0, 1.0, 1.0, 1.0, 1.0, 1.0, 1.0, 1.0, 1.0, 1.0, 1.0, 1.0, 1.0, 0.0, 1.0, 1.0, 1.0, 1.0, 1.0, 0.0, 1.0, 1.0, 1.0, 1.0, 1.0, 1.0, 1.0, 1.0, 1.0, 1.0, 1.0, 1.0, 1.0, 1.0, 1.0, 1.0, 1.0, 1.0, 1.0, 1.0, 1.0, 1.0, 1.0, 1.0, 1.0, 1.0, 1.0, 0.0, 1.0, 0.0, 1.0, 1.0, 1.0, 1.0, 1.0, 1.0, 1.0, 1.0, 1.0, 1.0, 1.0, 1.0, 1.0, 1.0, 1.0, 1.0, 1.0, 1.0, 1.0, 1.0, 1.0, 0.0, 1.0, 0.0, 1.0, 1.0, 1.0, 1.0, 1.0, 1.0, 1.0, 1.0, 1.0, 1.0, 1.0, 1.0, 1.0, 1.0, 1.0, 1.0, 1.0, 1.0, 1.0, 1.0, 1.0, 1.0, 1.0, 1.0, 1.0, 1.0, 1.0, 1.0, 1.0, 1.0, 1.0, 1.0, 1.0, 1.0, 1.0, 0.0, 1.0, 1.0, 1.0, 1.0, 1.0, 0.0, 1.0, 1.0, 1.0, 1.0, 1.0, 1.0, 1.0, 1.0, 1.0, 1.0, 0.0, 1.0, 0.0, 1.0, 0.0, 1.0, 0.0, 1.0, 0.0, 1.0, 0.0, 1.0, 0.0, 1.0, 0.0, 0.0, 0.0, 1.0, 0.0, 1.0, 0.0, 0.0, 0.0, 1.0, 0.0, 1.0, 0.0, 1.0, 0.0, 1.0, 0.0, 1.0, 0.0, 1.0, 0.0, 1.0, 0.0, 1.0, 0.0, 1.0, 0.0, 1.0, 0.0, 1.0, 0.0, 1.0, 0.0, 1.0, 0.0, 1.0, 0.0, 1.0, 0.0, 1.0, 0.0, 1.0, 0.0, 1.0, 0.0, 1.0, 0.0, 1.0, 0.0, 1.0, 0.0, 0.0, 0.0, 0.0, 0.0, 1.0, 0.0])
me_plane_002.materials.append(mat_material_004)
me_plane_002.use_remesh_fix_poles = True
me_plane_002.use_remesh_preserve_attributes = False
me_plane_002.use_mirror_vertex_groups = False
me_plane_002.update()
me_plane_003 = bpy.data.meshes.new('Plane.003')
me_plane_003.from_pydata([(-1.869, -1.89, 0.7365), (1.986, -1.949, -0.2735), (-1.864, 2.068, 0.4945), (1.992, 2.008, -0.5156), (-0.7524, -0.7176, -0.2064), (0.7692, -0.7227, -0.254), (-0.7502, 0.8019, -0.2993), (0.7714, 0.7968, -0.3469), (-0.6681, -0.6742, 0.583), (0.8535, -0.6793, 0.5354), (-0.6659, 0.8453, 0.4901), (0.8557, 0.8402, 0.4425), (-1.932, -1.956, -0.6461), (1.982, -1.957, -0.3973), (-1.927, 2.002, -0.8881), (1.988, 2.0, -0.6393), (0.7746, 0.803, -0.2454), (0.7724, -0.7165, -0.1525), (-0.7492, -0.7114, -0.1049), (-0.747, 0.8081, -0.1978), (0.8394, 0.8327, 0.3043), (-0.6844, -0.6817, 0.4448), (0.8372, -0.6868, 0.3972), (-0.6822, 0.8378, 0.3519)], [], [(3, 1, 13, 15), (22, 20, 11, 9), (1, 3, 7, 5), (2, 0, 4, 6), (3, 2, 6, 7), (0, 1, 5, 4), (8, 9, 11, 10), (23, 21, 8, 10), (20, 23, 10, 11), (21, 22, 9, 8), (12, 14, 15, 13), (0, 2, 14, 12), (2, 3, 15, 14), (1, 0, 12, 13), (4, 5, 17, 18), (7, 6, 19, 16), (6, 4, 18, 19), (5, 7, 16, 17), (18, 17, 22, 21), (16, 19, 23, 20), (19, 18, 21, 23), (17, 16, 20, 22)])
me_plane_003.polygons.foreach_set('use_smooth', [True] * 22)
_uv = me_plane_003.uv_layers.new(name='UVMap')
_uv.uv.foreach_set('vector', [1.0, 1.0, 1.0, 0.0, 1.0, 0.0, 1.0, 1.0, 1.0, 0.0, 1.0, 1.0, 1.0, 1.0, 1.0, 0.0, 1.0, 0.0, 1.0, 1.0, 1.0, 1.0, 1.0, 0.0, 0.0, 1.0, 0.0, 0.0, 0.0, 0.0, 0.0, 1.0, 1.0, 1.0, 0.0, 1.0, 0.0, 1.0, 1.0, 1.0, 0.0, 0.0, 1.0, 0.0, 1.0, 0.0, 0.0, 0.0, 0.0, 0.0, 1.0, 0.0, 1.0, 1.0, 0.0, 1.0, 0.0, 1.0, 0.0, 0.0, 0.0, 0.0, 0.0, 1.0, 1.0, 1.0, 0.0, 1.0, 0.0, 1.0, 1.0, 1.0, 0.0, 0.0, 1.0, 0.0, 1.0, 0.0, 0.0, 0.0, 0.0, 0.0, 0.0, 1.0, 1.0, 1.0, 1.0, 0.0, 0.0, 0.0, 0.0, 1.0, 0.0, 1.0, 0.0, 0.0, 0.0, 1.0, 1.0, 1.0, 1.0, 1.0, 0.0, 1.0, 1.0, 0.0, 0.0, 0.0, 0.0, 0.0, 1.0, 0.0, 0.0, 0.0, 1.0, 0.0, 1.0, 0.0, 0.0, 0.0, 1.0, 1.0, 0.0, 1.0, 0.0, 1.0, 1.0, 1.0, 0.0, 1.0, 0.0, 0.0, 0.0, 0.0, 0.0, 1.0, 1.0, 0.0, 1.0, 1.0, 1.0, 1.0, 1.0, 0.0, 0.0, 0.0, 1.0, 0.0, 1.0, 0.0, 0.0, 0.0, 1.0, 1.0, 0.0, 1.0, 0.0, 1.0, 1.0, 1.0, 0.0, 1.0, 0.0, 0.0, 0.0, 0.0, 0.0, 1.0, 1.0, 0.0, 1.0, 1.0, 1.0, 1.0, 1.0, 0.0])
me_plane_003.materials.append(mat_material_003)
me_plane_003.use_remesh_fix_poles = True
me_plane_003.use_remesh_preserve_attributes = False
me_plane_003.use_mirror_vertex_groups = False
me_plane_003.update()
me_plane_004 = bpy.data.meshes.new('Plane.004')
me_plane_004.from_pydata([(0.1234, 0.01494, -0.005277), (0.1235, 0.01457, 0.006017), (-0.03391, 0.00127, 0.00653), (-0.04141, 0.001418, -0.01692), (-0.1675, -0.01147, 0.0508), (-0.175, -0.01133, 0.02735), (-0.2919, -0.0244, 0.1239), (-0.3081, -0.02573, 0.1229)], [], [(0, 2, 3, 1), (2, 4, 5, 3), (4, 6, 7, 5)])
_uv = me_plane_004.uv_layers.new(name='UVMap')
_uv.uv.foreach_set('vector', [0.0, 0.0, 0.0, 1.0, 1.0, 1.0, 1.0, 0.0, 0.0, 1.0, 0.0, 1.0, 1.0, 1.0, 1.0, 1.0, 0.0, 1.0, 0.0, 1.0, 1.0, 1.0, 1.0, 1.0])
me_plane_004.materials.append(mat_material_005)
me_plane_004.use_remesh_fix_poles = True
me_plane_004.use_remesh_preserve_attributes = False
me_plane_004.use_mirror_vertex_groups = False
me_plane_004.update()
me_circle_001 = bpy.data.meshes.new('Circle.001')
me_circle_001.from_pydata([(-1.7e-07, 0.6816, 0.383), (-0.02047, 0.6813, 0.385), (-0.04015, 0.6804, 0.3909), (-0.05829, 0.6789, 0.4004), (-0.07419, 0.6769, 0.4133), (-0.08724, 0.6744, 0.429), (-0.09694, 0.6716, 0.447), (-0.1029, 0.6685, 0.4664), (-0.1049, 0.6653, 0.4866), (-0.1029, 0.6621, 0.5068), (-0.09694, 0.6591, 0.5263), (-0.08724, 0.6563, 0.5442), (-0.07419, 0.6538, 0.5599), (-0.05829, 0.6518, 0.5728), (-0.04015, 0.6503, 0.5824), (-0.02047, 0.6493, 0.5883), (-1.358e-07, 0.649, 0.5903), (0.02047, 0.6493, 0.5883), (0.04015, 0.6503, 0.5824), (0.05829, 0.6518, 0.5728), (0.07419, 0.6538, 0.5599), (0.08724, 0.6563, 0.5442), (0.09694, 0.6591, 0.5263), (0.1029, 0.6621, 0.5068), (0.1049, 0.6653, 0.4866), (0.1029, 0.6685, 0.4664), (0.09694, 0.6716, 0.447), (0.08724, 0.6744, 0.429), (0.07419, 0.6769, 0.4133), (0.05829, 0.6789, 0.4004), (0.04015, 0.6804, 0.3909), (0.02047, 0.6813, 0.385)], [], [(1, 2, 3, 4, 5, 6, 7, 8, 9, 10, 11, 12, 13, 14, 15, 16, 17, 18, 19, 20, 21, 22, 23, 24, 25, 26, 27, 28, 29, 30, 31, 0)])
_uv = me_circle_001.uv_layers.new(name='UVMap')
_uv.uv.foreach_set('vector', [0.0, 0.0, 0.0, 0.0, 0.0, 0.0, 0.0, 0.0, 0.0, 0.0, 0.0, 0.0, 0.0, 0.0, 0.0, 0.0, 0.0, 0.0, 0.0, 0.0, 0.0, 0.0, 0.0, 0.0, 0.0, 0.0, 0.0, 0.0, 0.0, 0.0, 0.0, 0.0, 0.0, 0.0, 0.0, 0.0, 0.0, 0.0, 0.0, 0.0, 0.0, 0.0, 0.0, 0.0, 0.0, 0.0, 0.0, 0.0, 0.0, 0.0, 0.0, 0.0, 0.0, 0.0, 0.0, 0.0, 0.0, 0.0, 0.0, 0.0, 0.0, 0.0, 0.0, 0.0])
me_circle_001.materials.append(mat_material_002)
me_circle_001.use_remesh_fix_poles = True
me_circle_001.use_remesh_preserve_attributes = False
me_circle_001.use_mirror_vertex_groups = False
me_circle_001.update()
me_circle_002 = bpy.data.meshes.new('Circle.002')
me_circle_002.from_pydata([(-1.7e-07, 0.6816, 0.383), (-0.02047, 0.6813, 0.385), (-0.04015, 0.6804, 0.3909), (-0.05829, 0.6789, 0.4004), (-0.07419, 0.6769, 0.4133), (-0.08724, 0.6744, 0.429), (-0.09694, 0.6716, 0.447), (-0.1029, 0.6685, 0.4664), (-0.1049, 0.6653, 0.4866), (-0.1029, 0.6621, 0.5068), (-0.09694, 0.6591, 0.5263), (-0.08724, 0.6563, 0.5442), (-0.07419, 0.6538, 0.5599), (-0.05829, 0.6518, 0.5728), (-0.04015, 0.6503, 0.5824), (-0.02047, 0.6493, 0.5883), (-1.358e-07, 0.649, 0.5903), (0.02047, 0.6493, 0.5883), (0.04015, 0.6503, 0.5824), (0.05829, 0.6518, 0.5728), (0.07419, 0.6538, 0.5599), (0.08724, 0.6563, 0.5442), (0.09694, 0.6591, 0.5263), (0.1029, 0.6621, 0.5068), (0.1049, 0.6653, 0.4866), (0.1029, 0.6685, 0.4664), (0.09694, 0.6716, 0.447), (0.08724, 0.6744, 0.429), (0.07419, 0.6769, 0.4133), (0.05829, 0.6789, 0.4004), (0.04015, 0.6804, 0.3909), (0.02047, 0.6813, 0.385)], [], [(1, 2, 3, 4, 5, 6, 7, 8, 9, 10, 11, 12, 13, 14, 15, 16, 17, 18, 19, 20, 21, 22, 23, 24, 25, 26, 27, 28, 29, 30, 31, 0)])
_uv = me_circle_002.uv_layers.new(name='UVMap')
_uv.uv.foreach_set('vector', [0.0, 0.0, 0.0, 0.0, 0.0, 0.0, 0.0, 0.0, 0.0, 0.0, 0.0, 0.0, 0.0, 0.0, 0.0, 0.0, 0.0, 0.0, 0.0, 0.0, 0.0, 0.0, 0.0, 0.0, 0.0, 0.0, 0.0, 0.0, 0.0, 0.0, 0.0, 0.0, 0.0, 0.0, 0.0, 0.0, 0.0, 0.0, 0.0, 0.0, 0.0, 0.0, 0.0, 0.0, 0.0, 0.0, 0.0, 0.0, 0.0, 0.0, 0.0, 0.0, 0.0, 0.0, 0.0, 0.0, 0.0, 0.0, 0.0, 0.0, 0.0, 0.0, 0.0, 0.0])
me_circle_002.materials.append(mat_material_002)
me_circle_002.use_remesh_fix_poles = True
me_circle_002.use_remesh_preserve_attributes = False
me_circle_002.use_mirror_vertex_groups = False
me_circle_002.update()
me_circle_003 = bpy.data.meshes.new('Circle.003')
me_circle_003.from_pydata([(4.768e-07, 0.01631, -0.1037), (-0.02047, 0.01599, -0.1017), (-0.04015, 0.01507, -0.09576), (-0.05829, 0.01356, -0.08618), (-0.07419, 0.01153, -0.07329), (-0.08724, 0.00906, -0.05759), (-0.09694, 0.006241, -0.03967), (-0.1029, 0.003182, -0.02022), (-0.1049, 1.192e-07, 1.192e-07), (-0.1029, -0.003181, 0.02022), (-0.09694, -0.006241, 0.03967), (-0.08724, -0.00906, 0.05759), (-0.07419, -0.01153, 0.07329), (-0.05829, -0.01356, 0.08618), (-0.04015, -0.01507, 0.09576), (-0.02047, -0.01599, 0.1017), (4.768e-07, -0.01631, 0.1037), (0.02047, -0.01599, 0.1017), (0.04015, -0.01507, 0.09576), (0.05829, -0.01356, 0.08618), (0.07419, -0.01153, 0.07329), (0.08724, -0.00906, 0.05759), (0.09694, -0.006241, 0.03967), (0.1029, -0.003181, 0.02022), (0.1049, 1.192e-07, 0.0), (0.1029, 0.003182, -0.02022), (0.09694, 0.006241, -0.03967), (0.08724, 0.00906, -0.05759), (0.07419, 0.01153, -0.07329), (0.05829, 0.01356, -0.08618), (0.04015, 0.01507, -0.09576), (0.02047, 0.01599, -0.1017)], [], [(1, 2, 3, 4, 5, 6, 7, 8, 9, 10, 11, 12, 13, 14, 15, 16, 17, 18, 19, 20, 21, 22, 23, 24, 25, 26, 27, 28, 29, 30, 31, 0)])
_uv = me_circle_003.uv_layers.new(name='UVMap')
_uv.uv.foreach_set('vector', [0.0, 0.0, 0.0, 0.0, 0.0, 0.0, 0.0, 0.0, 0.0, 0.0, 0.0, 0.0, 0.0, 0.0, 0.0, 0.0, 0.0, 0.0, 0.0, 0.0, 0.0, 0.0, 0.0, 0.0, 0.0, 0.0, 0.0, 0.0, 0.0, 0.0, 0.0, 0.0, 0.0, 0.0, 0.0, 0.0, 0.0, 0.0, 0.0, 0.0, 0.0, 0.0, 0.0, 0.0, 0.0, 0.0, 0.0, 0.0, 0.0, 0.0, 0.0, 0.0, 0.0, 0.0, 0.0, 0.0, 0.0, 0.0, 0.0, 0.0, 0.0, 0.0, 0.0, 0.0])
me_circle_003.materials.append(mat_material_005)
me_circle_003.use_remesh_fix_poles = True
me_circle_003.use_remesh_preserve_attributes = False
me_circle_003.use_mirror_vertex_groups = False
me_circle_003.update()
me_circle_004 = bpy.data.meshes.new('Circle.004')
me_circle_004.from_pydata([(4.768e-07, 0.01631, -0.1037), (-0.02047, 0.01599, -0.1017), (-0.04015, 0.01507, -0.09576), (-0.05829, 0.01356, -0.08618), (-0.07419, 0.01153, -0.07329), (-0.08724, 0.00906, -0.05759), (-0.09694, 0.006241, -0.03967), (-0.1029, 0.003182, -0.02022), (-0.1049, 1.192e-07, 1.192e-07), (-0.1029, -0.003181, 0.02022), (-0.09694, -0.006241, 0.03967), (-0.08724, -0.00906, 0.05759), (-0.07419, -0.01153, 0.07329), (-0.05829, -0.01356, 0.08618), (-0.04015, -0.01507, 0.09576), (-0.02047, -0.01599, 0.1017), (4.768e-07, -0.01631, 0.1037), (0.02047, -0.01599, 0.1017), (0.04015, -0.01507, 0.09576), (0.05829, -0.01356, 0.08618), (0.07419, -0.01153, 0.07329), (0.08724, -0.00906, 0.05759), (0.09694, -0.006241, 0.03967), (0.1029, -0.003181, 0.02022), (0.1049, 1.192e-07, 0.0), (0.1029, 0.003182, -0.02022), (0.09694, 0.006241, -0.03967), (0.08724, 0.00906, -0.05759), (0.07419, 0.01153, -0.07329), (0.05829, 0.01356, -0.08618), (0.04015, 0.01507, -0.09576), (0.02047, 0.01599, -0.1017)], [], [(1, 2, 3, 4, 5, 6, 7, 8, 9, 10, 11, 12, 13, 14, 15, 16, 17, 18, 19, 20, 21, 22, 23, 24, 25, 26, 27, 28, 29, 30, 31, 0)])
_uv = me_circle_004.uv_layers.new(name='UVMap')
_uv.uv.foreach_set('vector', [0.0, 0.0, 0.0, 0.0, 0.0, 0.0, 0.0, 0.0, 0.0, 0.0, 0.0, 0.0, 0.0, 0.0, 0.0, 0.0, 0.0, 0.0, 0.0, 0.0, 0.0, 0.0, 0.0, 0.0, 0.0, 0.0, 0.0, 0.0, 0.0, 0.0, 0.0, 0.0, 0.0, 0.0, 0.0, 0.0, 0.0, 0.0, 0.0, 0.0, 0.0, 0.0, 0.0, 0.0, 0.0, 0.0, 0.0, 0.0, 0.0, 0.0, 0.0, 0.0, 0.0, 0.0, 0.0, 0.0, 0.0, 0.0, 0.0, 0.0, 0.0, 0.0, 0.0, 0.0])
me_circle_004.materials.append(mat_material_005)
me_circle_004.use_remesh_fix_poles = True
me_circle_004.use_remesh_preserve_attributes = False
me_circle_004.use_mirror_vertex_groups = False
me_circle_004.update()

# ---- objects
ob_cube = bpy.data.objects.new('Cube', me_cube)
ob_sun = bpy.data.objects.new('Sun', light_sun)
ob_plane = bpy.data.objects.new('Plane', me_plane_001)
ob_plane_001 = bpy.data.objects.new('Plane.001', me_plane_002)
ob_plane_002 = bpy.data.objects.new('Plane.002', me_plane_003)
ob_plane_003 = bpy.data.objects.new('Plane.003', me_plane_004)
ob_circle = bpy.data.objects.new('Circle', me_circle_001)
ob_circle_001 = bpy.data.objects.new('Circle.001', me_circle_002)
ob_circle_002 = bpy.data.objects.new('Circle.002', me_circle_003)
ob_circle_003 = bpy.data.objects.new('Circle.003', me_circle_004)

# ---- transforms, parenting, visibility, modifiers, constraints
ob_cube.location = (0.0, 0.0, 0.0)
ob_cube.lock_rotations_4d = False
ob_cube.empty_display_type = 'ARROWS'
ob_cube.lineart.crease_threshold = 0.0
_m = ob_cube.modifiers.new('Mirror', 'MIRROR')
_m.use_clip = True
_m = ob_cube.modifiers.new('Subdivision', 'SUBSURF')
_m.uv_smooth = 'PRESERVE_CORNERS'
_m.levels = 2
ob_sun.location = (-5.568, 0.0004844, 4.049)
ob_sun.rotation_euler = (-0.9039, 0.02872, 0.5074)
ob_sun.lineart.crease_threshold = 0.0
ob_plane.location = (0.0, 0.0, 0.0)
ob_plane.lineart.crease_threshold = 0.0
_m = ob_plane.modifiers.new('Mirror', 'MIRROR')
_m.use_clip = True
_m = ob_plane.modifiers.new('Subdivision', 'SUBSURF')
_m.uv_smooth = 'PRESERVE_CORNERS'
_m.levels = 2
ob_plane_001.location = (0.0, 0.0, 0.0)
ob_plane_001.lineart.crease_threshold = 0.0
_m = ob_plane_001.modifiers.new('Mirror', 'MIRROR')
_m = ob_plane_001.modifiers.new('Subdivision', 'SUBSURF')
_m.uv_smooth = 'PRESERVE_CORNERS'
ob_plane_002.location = (-0.006176, -0.175, 3.846)
ob_plane_002.rotation_euler = (0.4322, 0.1797, -0.03986)
ob_plane_002.lineart.crease_threshold = 0.0
_m = ob_plane_002.modifiers.new('Subdivision', 'SUBSURF')
_m.uv_smooth = 'PRESERVE_CORNERS'
_m.levels = 2
ob_plane_003.location = (-0.05035, 0.6208, 2.726)
ob_plane_003.rotation_euler = (-0.2691, 0.1095, -0.007115)
ob_plane_003.lineart.crease_threshold = 0.0
_m = ob_plane_003.modifiers.new('Subdivision', 'SUBSURF')
_m.uv_smooth = 'PRESERVE_CORNERS'
ob_circle.location = (-0.2403, -0.03595, 2.704)
ob_circle.lineart.crease_threshold = 0.0
ob_circle_001.location = (0.185, -0.009893, 2.698)
ob_circle_001.lineart.crease_threshold = 0.0
ob_circle_002.location = (0.1688, 0.6746, 3.175)
ob_circle_002.scale = (0.7535, 0.7535, 0.7535)
ob_circle_002.lineart.crease_threshold = 0.0
ob_circle_003.location = (-0.2372, 0.6532, 3.177)
ob_circle_003.scale = (0.7535, 0.7535, 0.7535)
ob_circle_003.lineart.crease_threshold = 0.0

# ---- collection membership
col_collection.objects.link(ob_cube)
col_collection.objects.link(ob_sun)
col_collection.objects.link(ob_plane)
col_collection.objects.link(ob_plane_001)
col_collection.objects.link(ob_plane_002)
col_collection.objects.link(ob_plane_003)
col_collection.objects.link(ob_circle)
col_collection.objects.link(ob_circle_001)
col_collection.objects.link(ob_circle_002)
col_collection.objects.link(ob_circle_003)

# ---- scene / render settings (as saved in the file)
scene.frame_start = 1; scene.frame_end = 250; scene.frame_set(1)
scene.render.engine = 'BLENDER_EEVEE_NEXT'
scene.cycles.use_denoising = False
scene.cycles.samples = 128
scene.cycles.sampling_pattern = 'TABULATED_SOBOL'
scene.cycles.use_adaptive_sampling = False
scene.cycles.use_light_tree = False
scene.view_settings.view_transform = 'Filmic'
bpy.context.view_layer.update()

# ---- added for rendering (the .blend has no active camera): camera
cam_auto = bpy.data.cameras.new('AutoCamera')
cam_auto.lens = 50.0
cam_auto.sensor_width = 36.0
cam_auto.clip_end = 1000.0
ob_auto_camera = bpy.data.objects.new('AutoCamera', cam_auto)
scene.collection.objects.link(ob_auto_camera)
ob_auto_camera.location = (11.6871, -14.1183, 10.5381)
ob_auto_camera.rotation_euler = (1.09748, -7.21219e-08, 0.694738)
scene.camera = ob_auto_camera
bpy.context.view_layer.update()
